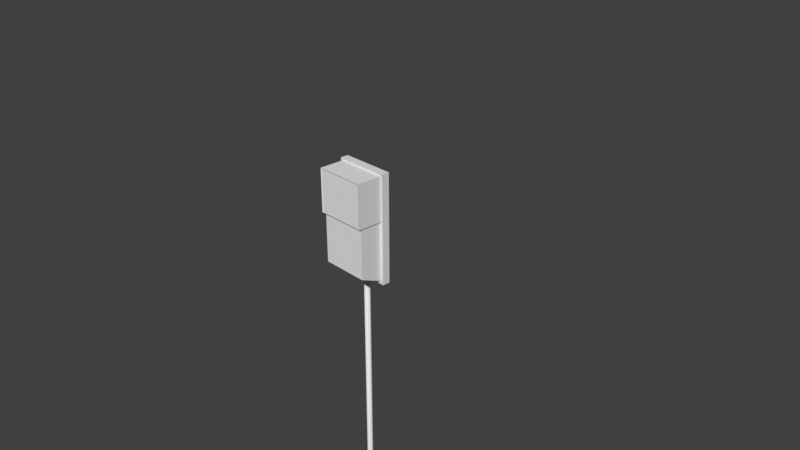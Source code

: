 # Source: TallLight.blend  (saved by Blender 2.78.0; exported with 4.5.12 LTS)
import bpy
from mathutils import Matrix  # noqa: F401  (used for matrix-valued properties, if any)

bpy.ops.wm.read_factory_settings(use_empty=True)
scene = bpy.context.scene
scene.name = 'Scene'

# ---- collections
col_collection_1 = bpy.data.collections.new('Collection 1'); scene.collection.children.link(col_collection_1)

# ---- materials (node trees are filled in below, after node groups)
mat_material = bpy.data.materials.new('Material')
mat_material.alpha_threshold = 0.0
mat_material.use_transparent_shadow = False
mat_material.roughness = 0.5
mat_material.line_color = (0.0, 0.0, 0.0, 1.0)

# ---- material node trees

# ---- world
world_world = bpy.data.worlds.new('World'); scene.world = world_world
world_world.color = (0.05088, 0.05088, 0.05088)
world_world.use_sun_shadow = False
world_world.sun_shadow_jitter_overblur = 0.0
world_world.cycles.sampling_method = 'MANUAL'

# ---- cameras
cam_camera = bpy.data.cameras.new('Camera')
cam_camera.clip_end = 100.0
cam_camera.lens = 35.0
cam_camera.sensor_width = 32.0
cam_camera.sensor_height = 18.0
cam_camera.ortho_scale = 7.314
cam_camera.dof.focus_distance = 0.0
cam_camera.dof.aperture_fstop = 128.0

# ---- meshes
me_cube = bpy.data.meshes.new('Cube')
me_cube.from_pydata([(0.3333, -0.1049, -0.2201), (0.3333, -0.4118, -0.08899), (-0.3333, -0.4118, -0.08899), (-0.3333, -0.1049, -0.2201), (0.3333, -0.1049, 1.206), (-0.3333, -0.1049, 1.206), (0.38, -0.1049, -0.2656), (-0.38, -0.1049, -0.2656), (0.38, -0.1049, 1.252), (-0.38, -0.1049, 1.252), (0.38, 0.002152, -0.2656), (-0.38, 0.002153, -0.2656), (0.38, 0.002152, 1.252), (-0.38, 0.002152, 1.252), (0.3333, -0.1049, 0.6188), (0.3333, -0.4118, 0.6188), (-0.3333, -0.4118, 0.6188), (-0.3333, -0.1049, 0.6188), (0.38, -0.1049, 0.6298), (-0.38, -0.1049, 0.6298), (0.38, 0.002152, 0.6298), (-0.38, 0.002152, 0.6298), (0.3333, -0.4486, 0.6188), (0.3333, -0.4486, 1.206), (-0.3333, -0.4486, 0.6188), (-0.3333, -0.4486, 1.206), (0.3486, -0.09216, 0.6162), (0.3486, -0.09216, 1.221), (0.3486, -0.4179, 0.6162), (0.3486, -0.4179, 1.221), (-0.3486, -0.4179, 0.6162), (-0.3486, -0.4179, 1.221), (-0.3486, -0.09216, 0.6162), (-0.3486, -0.09216, 1.221), (0.3486, -0.4554, 0.6162), (0.3486, -0.4554, 1.221), (-0.3486, -0.4554, 0.6162), (-0.3486, -0.4554, 1.221), (-5.571e-08, -0.003102, -3.621), (-5.571e-08, -0.003102, -0.2461), (0.02898, -0.01511, -3.621), (0.02898, -0.01511, -0.2461), (0.04099, -0.04409, -3.621), (0.04099, -0.04409, -0.2461), (0.02898, -0.07307, -3.621), (0.02898, -0.07307, -0.2461), (-5.93e-08, -0.08508, -3.621), (-5.93e-08, -0.08508, -0.2461), (-0.02898, -0.07307, -3.621), (-0.02898, -0.07307, -0.2461), (-0.04099, -0.04409, -3.621), (-0.04099, -0.04409, -0.2461), (-0.02898, -0.01511, -3.621), (-0.02898, -0.01511, -0.2461), (-8.139e-08, 0.003407, -3.638), (0.03358, -0.0105, -3.638), (0.0475, -0.04409, -3.638), (0.03358, -0.07767, -3.638), (-8.555e-08, -0.09159, -3.638), (-0.03359, -0.07767, -3.638), (-0.0475, -0.04409, -3.638), (-0.03359, -0.0105, -3.638), (5.164e-08, 0.003407, -3.695), (0.03359, -0.0105, -3.695), (0.0475, -0.04409, -3.695), (0.03359, -0.07767, -3.695), (4.749e-08, -0.09159, -3.695), (-0.03358, -0.07767, -3.695), (-0.0475, -0.04409, -3.695), (-0.03358, -0.0105, -3.695), (0.04272, -0.1251, -4.038), (0.04272, -0.1251, -3.702), (-0.04272, -0.1251, -4.038), (-0.04272, -0.1251, -3.702), (0.05213, -0.07307, -4.075), (0.05213, 0.003915, -4.075), (0.05213, 0.003915, -3.665), (0.05213, -0.07307, -3.665), (-0.05213, -0.07307, -4.075), (-0.05213, -0.07307, -3.665), (-0.05213, 0.003915, -4.075), (-0.05213, 0.003915, -3.665)], [], [(0, 1, 2, 3), (17, 16, 30, 32), (23, 22, 34, 35), (16, 24, 36, 30), (4, 5, 33, 27), (14, 0, 6, 18, 26), (9, 8, 12, 13), (28, 29, 35, 34), (26, 27, 29, 28), (0, 3, 7, 6), (18, 6, 10, 20), (19, 9, 13, 21), (6, 7, 11, 10), (7, 19, 21, 11), (8, 18, 20, 12), (19, 7, 3, 17, 32), (27, 33, 31, 29), (2, 16, 17, 3), (1, 15, 16, 2), (0, 14, 15, 1), (22, 23, 25, 24), (16, 15, 22, 24), (15, 14, 26, 28), (14, 4, 27, 26), (30, 31, 33, 32), (29, 31, 37, 35), (31, 30, 36, 37), (5, 17, 32, 33), (24, 25, 37, 36), (22, 15, 28, 34), (25, 23, 35, 37), (19, 32, 33, 9), (27, 8, 9, 33), (26, 18, 8, 27), (38, 39, 41, 40), (40, 41, 43, 42), (42, 43, 45, 44), (44, 45, 47, 46), (46, 47, 49, 48), (48, 49, 51, 50), (41, 39, 53, 51, 49, 47, 45, 43), (50, 51, 53, 52), (52, 53, 39, 38), (42, 44, 57, 56), (61, 54, 62, 69), (48, 50, 60, 59), (44, 46, 58, 57), (50, 52, 61, 60), (40, 42, 56, 55), (46, 48, 59, 58), (52, 38, 54, 61), (38, 40, 55, 54), (62, 63, 64, 65, 66, 67, 68, 69), (59, 60, 68, 67), (57, 58, 66, 65), (55, 56, 64, 63), (60, 61, 69, 68), (58, 59, 67, 66), (56, 57, 65, 64), (54, 55, 63, 62), (70, 71, 73, 72), (70, 72, 78, 74), (72, 73, 79, 78), (75, 76, 77, 74), (78, 79, 81, 80), (74, 78, 80, 75), (79, 77, 76, 81), (73, 71, 77, 79), (71, 70, 74, 77)])
me_cube.polygons.foreach_set('use_smooth', [0, 0, 0, 0, 0, 0, 0, 0, 0, 0, 0, 0, 0, 0, 0, 0, 0, 0, 0, 0, 0, 0, 0, 0, 0, 0, 0, 0, 0, 0, 0, 0, 0, 0, 1, 1, 1, 1, 1, 1, 1, 1, 1, 1, 1, 1, 1, 1, 1, 1, 1, 1, 1, 1, 1, 1, 1, 1, 1, 1, 0, 0, 0, 0, 0, 0, 0, 0, 0])
_uv = me_cube.uv_layers.new(name='UVMap')
_uv.uv.foreach_set('vector', [0.1512, 0.4582, 0.2555, 0.4582, 0.2555, 0.6482, 0.1512, 0.6482, 0.1269, 0.4625, 0.0245, 0.4625, 0.02252, 0.4582, 0.1312, 0.4582, 0.4808, 0.2317, 0.2846, 0.2317, 0.2838, 0.2274, 0.4857, 0.2274, 0.0245, 0.4625, 0.01222, 0.4625, 0.01002, 0.4582, 0.02252, 0.4582, 0.4804, 0.6375, 0.4804, 0.4475, 0.4844, 0.4432, 0.4844, 0.6418, 0.02559, 0.189, 0.02559, 0.4281, 0.01002, 0.4411, 0.01002, 0.1859, 0.0205, 0.1898, 0.8159, 0.2251, 0.8159, 0.00855, 0.8516, 0.00855, 0.8516, 0.2251, 0.8021, 0.6936, 0.8021, 0.5213, 0.8146, 0.5213, 0.8146, 0.6937, 0.6935, 0.6935, 0.6935, 0.5212, 0.8021, 0.5213, 0.8021, 0.6936, 0.02559, 0.4281, 0.2482, 0.4281, 0.2637, 0.4411, 0.01002, 0.4411, 0.9543, 0.5197, 0.9543, 0.2647, 0.99, 0.2647, 0.99, 0.5198, 0.4603, 0.6984, 0.4603, 0.8756, 0.4251, 0.8754, 0.4251, 0.6982, 0.8346, 0.7378, 0.8346, 0.5212, 0.8704, 0.5212, 0.8704, 0.7378, 0.4603, 0.4433, 0.4603, 0.6984, 0.4251, 0.6982, 0.4251, 0.4432, 0.9543, 0.697, 0.9543, 0.5197, 0.99, 0.5198, 0.99, 0.697, 0.2637, 0.1859, 0.2637, 0.4411, 0.2482, 0.4281, 0.2482, 0.189, 0.2533, 0.1898, 0.405, 0.4432, 0.405, 0.6418, 0.2963, 0.6418, 0.2963, 0.4432, 0.7946, 0.3025, 0.7946, 0.5041, 0.6935, 0.5036, 0.6935, 0.2647, 0.2838, 0.2103, 0.2838, 0.00855, 0.5064, 0.00855, 0.5064, 0.2103, 0.7958, 0.00855, 0.7958, 0.2476, 0.6935, 0.2474, 0.6935, 0.04579, 0.2846, 0.2317, 0.4808, 0.2317, 0.4808, 0.4217, 0.2846, 0.4217, 0.0245, 0.4625, 0.0245, 0.6525, 0.01222, 0.6525, 0.01222, 0.4625, 0.0245, 0.6525, 0.1269, 0.6525, 0.1312, 0.6568, 0.02252, 0.6568, 0.8904, 0.6929, 0.8904, 0.5255, 0.8954, 0.5212, 0.8954, 0.6935, 0.9219, 0.2651, 0.9219, 0.4374, 0.8146, 0.437, 0.8146, 0.2647, 0.2963, 0.4432, 0.2963, 0.6418, 0.2838, 0.6418, 0.2838, 0.4432, 0.9219, 0.4374, 0.9219, 0.2651, 0.9342, 0.2652, 0.9342, 0.4375, 0.8717, 0.1763, 0.8717, 0.009398, 0.8781, 0.00855, 0.8781, 0.1803, 0.2846, 0.4217, 0.4808, 0.4217, 0.4857, 0.4261, 0.2838, 0.4261, 0.01222, 0.6525, 0.0245, 0.6525, 0.02252, 0.6568, 0.01002, 0.6568, 0.4808, 0.4217, 0.4808, 0.2317, 0.4857, 0.2274, 0.4857, 0.4261, 0.2637, 0.1859, 0.2533, 0.1898, 0.2533, 0.01738, 0.2637, 0.00855, 0.0205, 0.01738, 0.01002, 0.00855, 0.2637, 0.00855, 0.2533, 0.01738, 0.0205, 0.1898, 0.01002, 0.1859, 0.01002, 0.00855, 0.0205, 0.01738, 0.6646, 0.0297, 0.6646, 0.988, 0.6541, 0.988, 0.6541, 0.02964, 0.5897, 0.02972, 0.5897, 0.9912, 0.5802, 0.9911, 0.5802, 0.02961, 0.5802, 0.02961, 0.5802, 0.9911, 0.5703, 0.9912, 0.5703, 0.0297, 0.5279, 0.9704, 0.5279, 0.008573, 0.5376, 0.00855, 0.5376, 0.9704, 0.5376, 0.9704, 0.5376, 0.00855, 0.5473, 0.008573, 0.5473, 0.9704, 0.6316, 0.02977, 0.6316, 0.9912, 0.6228, 0.991, 0.6228, 0.02961, 0.4804, 0.6653, 0.4878, 0.6589, 0.4983, 0.6589, 0.5057, 0.6653, 0.5057, 0.6742, 0.4983, 0.6805, 0.4878, 0.6805, 0.4804, 0.6742, 0.6228, 0.02961, 0.6228, 0.991, 0.6126, 0.9911, 0.6126, 0.02968, 0.6714, 0.03028, 0.6714, 0.9886, 0.6646, 0.988, 0.6646, 0.0297, 0.5802, 0.02961, 0.5703, 0.0297, 0.5689, 0.02488, 0.5803, 0.02478, 0.6734, 0.02547, 0.6656, 0.02479, 0.6656, 0.008619, 0.6734, 0.009296, 0.6316, 0.02977, 0.6228, 0.02961, 0.6231, 0.02478, 0.6334, 0.02495, 0.5279, 0.9704, 0.5376, 0.9704, 0.5376, 0.9752, 0.5264, 0.9752, 0.6228, 0.02961, 0.6126, 0.02968, 0.6113, 0.02485, 0.6231, 0.02478, 0.5897, 0.02972, 0.5802, 0.02961, 0.5803, 0.02478, 0.5913, 0.02491, 0.5376, 0.9704, 0.5473, 0.9704, 0.5488, 0.9752, 0.5376, 0.9752, 0.6714, 0.03028, 0.6646, 0.0297, 0.6656, 0.02479, 0.6734, 0.02547, 0.6646, 0.0297, 0.6541, 0.02964, 0.6534, 0.02473, 0.6656, 0.02479, 0.06486, 0.6916, 0.06486, 0.6813, 0.07344, 0.6739, 0.08556, 0.6739, 0.09414, 0.6813, 0.09414, 0.6916, 0.08556, 0.699, 0.07344, 0.6989, 0.6334, 0.02495, 0.6231, 0.02478, 0.6231, 0.00855, 0.6334, 0.008726, 0.5264, 0.9752, 0.5376, 0.9752, 0.5376, 0.9914, 0.5264, 0.9914, 0.5913, 0.02491, 0.5803, 0.02478, 0.5803, 0.00855, 0.5913, 0.008679, 0.6231, 0.02478, 0.6113, 0.02485, 0.6113, 0.008626, 0.6231, 0.00855, 0.5376, 0.9752, 0.5488, 0.9752, 0.5488, 0.9914, 0.5376, 0.9914, 0.5803, 0.02478, 0.5689, 0.02488, 0.5689, 0.008653, 0.5803, 0.00855, 0.6656, 0.02479, 0.6534, 0.02473, 0.6534, 0.00855, 0.6656, 0.008619, 0.1512, 0.7611, 0.1512, 0.6653, 0.1797, 0.6653, 0.1797, 0.7611, 0.2314, 0.7024, 0.2029, 0.7024, 0.1998, 0.6872, 0.2346, 0.6872, 0.3889, 0.6698, 0.3889, 0.7655, 0.3723, 0.7759, 0.3723, 0.6591, 0.2838, 0.7758, 0.2838, 0.6589, 0.3095, 0.659, 0.3095, 0.7758, 0.3723, 0.6591, 0.3723, 0.7759, 0.347, 0.7758, 0.347, 0.6589, 0.2346, 0.6872, 0.1998, 0.6872, 0.1998, 0.6653, 0.2346, 0.6653, 0.01002, 0.6888, 0.04483, 0.6888, 0.04483, 0.7107, 0.01002, 0.7107, 0.01316, 0.6739, 0.04169, 0.6739, 0.04483, 0.6888, 0.01002, 0.6888, 0.3269, 0.6695, 0.3269, 0.7652, 0.3095, 0.7758, 0.3095, 0.659])
me_cube.materials.append(mat_material)
me_cube.use_remesh_preserve_volume = False
me_cube.use_remesh_preserve_attributes = False
me_cube.use_mirror_vertex_groups = False
me_cube.update()

# ---- objects
ob_cube = bpy.data.objects.new('Cube', me_cube)
ob_camera = bpy.data.objects.new('Camera', cam_camera)

# ---- transforms, parenting, visibility, modifiers, constraints
ob_cube.location = (0.0, 0.0, 0.0)
ob_cube.lock_rotations_4d = False
ob_cube.empty_display_type = 'ARROWS'
ob_cube.lineart.crease_threshold = 0.0
ob_camera.location = (7.481, -6.508, 5.344)
ob_camera.rotation_euler = (1.109, 0.0, 0.8149)
ob_camera.lock_rotations_4d = False
ob_camera.empty_display_type = 'ARROWS'
ob_camera.color = (0.0, 0.0, 0.0, 0.0)
ob_camera.display_type = 'WIRE'
ob_camera.lineart.crease_threshold = 0.0

# ---- collection membership
col_collection_1.objects.link(ob_cube)
col_collection_1.objects.link(ob_camera)

# ---- scene / render settings (as saved in the file)
scene.camera = ob_camera
scene.frame_start = 1; scene.frame_end = 250; scene.frame_set(1)
scene.render.engine = 'BLENDER_EEVEE_NEXT'
scene.render.resolution_percentage = 50
scene.render.dither_intensity = 0.0
scene.cycles.use_denoising = False
scene.cycles.samples = 128
scene.cycles.sampling_pattern = 'TABULATED_SOBOL'
scene.cycles.light_sampling_threshold = 0.0
scene.cycles.use_adaptive_sampling = False
scene.cycles.use_light_tree = False
scene.cycles.blur_glossy = 0.0
scene.cycles.sample_clamp_indirect = 0.0
scene.view_settings.view_transform = 'Standard'
bpy.context.view_layer.update()

# ---- added for rendering (the .blend has no usable light): sun
light_auto_sun = bpy.data.lights.new('AutoSun', 'SUN')
light_auto_sun.energy = 3.0
light_auto_sun.angle = 0.0523599
ob_auto_sun = bpy.data.objects.new('AutoSun', light_auto_sun)
scene.collection.objects.link(ob_auto_sun)
ob_auto_sun.rotation_euler = (0.872665, 0.174533, 0.523599)
bpy.context.view_layer.update()
